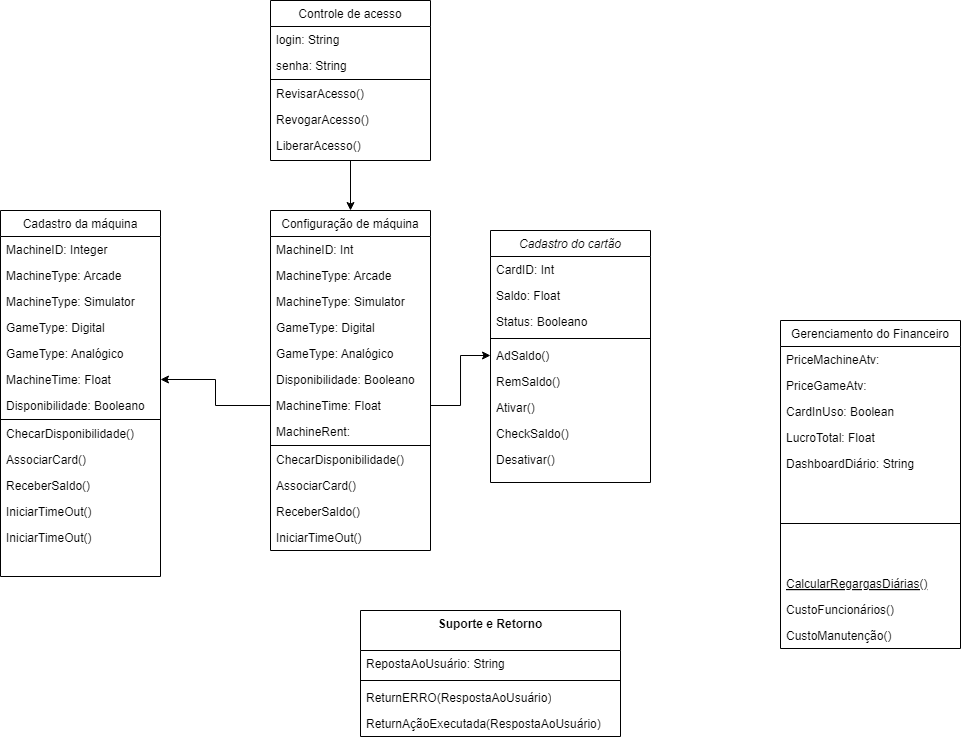

The diagram above was exported from draw.io. Its source (the exported page's mxGraphModel, read from the mxfile embedded in the PNG):
<mxGraphModel dx="467" dy="271" grid="1" gridSize="10" guides="1" tooltips="1" connect="1" arrows="1" fold="1" page="1" pageScale="1" pageWidth="827" pageHeight="1169" math="0" shadow="0">
  <root>
    <mxCell id="WIyWlLk6GJQsqaUBKTNV-0" />
    <mxCell id="WIyWlLk6GJQsqaUBKTNV-1" parent="WIyWlLk6GJQsqaUBKTNV-0" />
    <mxCell id="zkfFHV4jXpPFQw0GAbJ--0" value="Cadastro do cartão" style="swimlane;fontStyle=2;align=center;verticalAlign=top;childLayout=stackLayout;horizontal=1;startSize=26;horizontalStack=0;resizeParent=1;resizeLast=0;collapsible=1;marginBottom=0;rounded=0;shadow=0;strokeWidth=1;" parent="WIyWlLk6GJQsqaUBKTNV-1" vertex="1">
      <mxGeometry x="650" y="300" width="160" height="252" as="geometry">
        <mxRectangle x="220" y="120" width="160" height="70" as="alternateBounds" />
      </mxGeometry>
    </mxCell>
    <mxCell id="zkfFHV4jXpPFQw0GAbJ--1" value="CardID: Int" style="text;align=left;verticalAlign=top;spacingLeft=4;spacingRight=4;overflow=hidden;rotatable=0;points=[[0,0.5],[1,0.5]];portConstraint=eastwest;" parent="zkfFHV4jXpPFQw0GAbJ--0" vertex="1">
      <mxGeometry y="26" width="160" height="26" as="geometry" />
    </mxCell>
    <mxCell id="zkfFHV4jXpPFQw0GAbJ--2" value="Saldo: Float" style="text;align=left;verticalAlign=top;spacingLeft=4;spacingRight=4;overflow=hidden;rotatable=0;points=[[0,0.5],[1,0.5]];portConstraint=eastwest;rounded=0;shadow=0;html=0;" parent="zkfFHV4jXpPFQw0GAbJ--0" vertex="1">
      <mxGeometry y="52" width="160" height="26" as="geometry" />
    </mxCell>
    <mxCell id="zkfFHV4jXpPFQw0GAbJ--3" value="Status: Booleano" style="text;align=left;verticalAlign=top;spacingLeft=4;spacingRight=4;overflow=hidden;rotatable=0;points=[[0,0.5],[1,0.5]];portConstraint=eastwest;rounded=0;shadow=0;html=0;" parent="zkfFHV4jXpPFQw0GAbJ--0" vertex="1">
      <mxGeometry y="78" width="160" height="26" as="geometry" />
    </mxCell>
    <mxCell id="zkfFHV4jXpPFQw0GAbJ--4" value="" style="line;html=1;strokeWidth=1;align=left;verticalAlign=middle;spacingTop=-1;spacingLeft=3;spacingRight=3;rotatable=0;labelPosition=right;points=[];portConstraint=eastwest;" parent="zkfFHV4jXpPFQw0GAbJ--0" vertex="1">
      <mxGeometry y="104" width="160" height="8" as="geometry" />
    </mxCell>
    <mxCell id="zkfFHV4jXpPFQw0GAbJ--5" value="AdSaldo()" style="text;align=left;verticalAlign=top;spacingLeft=4;spacingRight=4;overflow=hidden;rotatable=0;points=[[0,0.5],[1,0.5]];portConstraint=eastwest;" parent="zkfFHV4jXpPFQw0GAbJ--0" vertex="1">
      <mxGeometry y="112" width="160" height="26" as="geometry" />
    </mxCell>
    <mxCell id="IPWSFzIeIp2ywNs8EltP-4" value="RemSaldo()" style="text;align=left;verticalAlign=top;spacingLeft=4;spacingRight=4;overflow=hidden;rotatable=0;points=[[0,0.5],[1,0.5]];portConstraint=eastwest;" vertex="1" parent="zkfFHV4jXpPFQw0GAbJ--0">
      <mxGeometry y="138" width="160" height="26" as="geometry" />
    </mxCell>
    <mxCell id="IPWSFzIeIp2ywNs8EltP-5" value="Ativar()" style="text;align=left;verticalAlign=top;spacingLeft=4;spacingRight=4;overflow=hidden;rotatable=0;points=[[0,0.5],[1,0.5]];portConstraint=eastwest;" vertex="1" parent="zkfFHV4jXpPFQw0GAbJ--0">
      <mxGeometry y="164" width="160" height="26" as="geometry" />
    </mxCell>
    <mxCell id="IPWSFzIeIp2ywNs8EltP-6" value="CheckSaldo()" style="text;align=left;verticalAlign=top;spacingLeft=4;spacingRight=4;overflow=hidden;rotatable=0;points=[[0,0.5],[1,0.5]];portConstraint=eastwest;" vertex="1" parent="zkfFHV4jXpPFQw0GAbJ--0">
      <mxGeometry y="190" width="160" height="26" as="geometry" />
    </mxCell>
    <mxCell id="IPWSFzIeIp2ywNs8EltP-8" value="Desativar()" style="text;align=left;verticalAlign=top;spacingLeft=4;spacingRight=4;overflow=hidden;rotatable=0;points=[[0,0.5],[1,0.5]];portConstraint=eastwest;" vertex="1" parent="zkfFHV4jXpPFQw0GAbJ--0">
      <mxGeometry y="216" width="160" height="26" as="geometry" />
    </mxCell>
    <mxCell id="zkfFHV4jXpPFQw0GAbJ--6" value="Gerenciamento do Financeiro" style="swimlane;fontStyle=0;align=center;verticalAlign=top;childLayout=stackLayout;horizontal=1;startSize=26;horizontalStack=0;resizeParent=1;resizeLast=0;collapsible=1;marginBottom=0;rounded=0;shadow=0;strokeWidth=1;" parent="WIyWlLk6GJQsqaUBKTNV-1" vertex="1">
      <mxGeometry x="940" y="390" width="180" height="328" as="geometry">
        <mxRectangle x="130" y="380" width="160" height="26" as="alternateBounds" />
      </mxGeometry>
    </mxCell>
    <mxCell id="zkfFHV4jXpPFQw0GAbJ--7" value="PriceMachineAtv:" style="text;align=left;verticalAlign=top;spacingLeft=4;spacingRight=4;overflow=hidden;rotatable=0;points=[[0,0.5],[1,0.5]];portConstraint=eastwest;" parent="zkfFHV4jXpPFQw0GAbJ--6" vertex="1">
      <mxGeometry y="26" width="180" height="26" as="geometry" />
    </mxCell>
    <mxCell id="IPWSFzIeIp2ywNs8EltP-30" value="PriceGameAtv:" style="text;align=left;verticalAlign=top;spacingLeft=4;spacingRight=4;overflow=hidden;rotatable=0;points=[[0,0.5],[1,0.5]];portConstraint=eastwest;" vertex="1" parent="zkfFHV4jXpPFQw0GAbJ--6">
      <mxGeometry y="52" width="180" height="26" as="geometry" />
    </mxCell>
    <mxCell id="IPWSFzIeIp2ywNs8EltP-37" value="CardInUso: Boolean" style="text;align=left;verticalAlign=top;spacingLeft=4;spacingRight=4;overflow=hidden;rotatable=0;points=[[0,0.5],[1,0.5]];portConstraint=eastwest;" vertex="1" parent="zkfFHV4jXpPFQw0GAbJ--6">
      <mxGeometry y="78" width="180" height="26" as="geometry" />
    </mxCell>
    <mxCell id="IPWSFzIeIp2ywNs8EltP-38" value="LucroTotal: Float" style="text;align=left;verticalAlign=top;spacingLeft=4;spacingRight=4;overflow=hidden;rotatable=0;points=[[0,0.5],[1,0.5]];portConstraint=eastwest;" vertex="1" parent="zkfFHV4jXpPFQw0GAbJ--6">
      <mxGeometry y="104" width="180" height="26" as="geometry" />
    </mxCell>
    <mxCell id="IPWSFzIeIp2ywNs8EltP-39" value="DashboardDiário: String" style="text;align=left;verticalAlign=top;spacingLeft=4;spacingRight=4;overflow=hidden;rotatable=0;points=[[0,0.5],[1,0.5]];portConstraint=eastwest;" vertex="1" parent="zkfFHV4jXpPFQw0GAbJ--6">
      <mxGeometry y="130" width="180" height="26" as="geometry" />
    </mxCell>
    <mxCell id="zkfFHV4jXpPFQw0GAbJ--9" value="" style="line;html=1;strokeWidth=1;align=left;verticalAlign=middle;spacingTop=-1;spacingLeft=3;spacingRight=3;rotatable=0;labelPosition=right;points=[];portConstraint=eastwest;" parent="zkfFHV4jXpPFQw0GAbJ--6" vertex="1">
      <mxGeometry y="156" width="180" height="94" as="geometry" />
    </mxCell>
    <mxCell id="zkfFHV4jXpPFQw0GAbJ--10" value="CalcularRegargasDiárias()" style="text;align=left;verticalAlign=top;spacingLeft=4;spacingRight=4;overflow=hidden;rotatable=0;points=[[0,0.5],[1,0.5]];portConstraint=eastwest;fontStyle=4" parent="zkfFHV4jXpPFQw0GAbJ--6" vertex="1">
      <mxGeometry y="250" width="180" height="26" as="geometry" />
    </mxCell>
    <mxCell id="zkfFHV4jXpPFQw0GAbJ--11" value="CustoFuncionários()" style="text;align=left;verticalAlign=top;spacingLeft=4;spacingRight=4;overflow=hidden;rotatable=0;points=[[0,0.5],[1,0.5]];portConstraint=eastwest;" parent="zkfFHV4jXpPFQw0GAbJ--6" vertex="1">
      <mxGeometry y="276" width="180" height="26" as="geometry" />
    </mxCell>
    <mxCell id="IPWSFzIeIp2ywNs8EltP-41" value="CustoManutenção()" style="text;align=left;verticalAlign=top;spacingLeft=4;spacingRight=4;overflow=hidden;rotatable=0;points=[[0,0.5],[1,0.5]];portConstraint=eastwest;" vertex="1" parent="zkfFHV4jXpPFQw0GAbJ--6">
      <mxGeometry y="302" width="180" height="26" as="geometry" />
    </mxCell>
    <mxCell id="IPWSFzIeIp2ywNs8EltP-50" style="edgeStyle=orthogonalEdgeStyle;rounded=0;orthogonalLoop=1;jettySize=auto;html=1;" edge="1" parent="WIyWlLk6GJQsqaUBKTNV-1" source="zkfFHV4jXpPFQw0GAbJ--13" target="IPWSFzIeIp2ywNs8EltP-13">
      <mxGeometry relative="1" as="geometry" />
    </mxCell>
    <mxCell id="zkfFHV4jXpPFQw0GAbJ--13" value="Controle de acesso" style="swimlane;fontStyle=0;align=center;verticalAlign=top;childLayout=stackLayout;horizontal=1;startSize=26;horizontalStack=0;resizeParent=1;resizeLast=0;collapsible=1;marginBottom=0;rounded=0;shadow=0;strokeWidth=1;" parent="WIyWlLk6GJQsqaUBKTNV-1" vertex="1">
      <mxGeometry x="430" y="70" width="160" height="160" as="geometry">
        <mxRectangle x="340" y="380" width="170" height="26" as="alternateBounds" />
      </mxGeometry>
    </mxCell>
    <mxCell id="zkfFHV4jXpPFQw0GAbJ--14" value="login: String" style="text;align=left;verticalAlign=top;spacingLeft=4;spacingRight=4;overflow=hidden;rotatable=0;points=[[0,0.5],[1,0.5]];portConstraint=eastwest;" parent="zkfFHV4jXpPFQw0GAbJ--13" vertex="1">
      <mxGeometry y="26" width="160" height="26" as="geometry" />
    </mxCell>
    <mxCell id="IPWSFzIeIp2ywNs8EltP-26" value="senha: String" style="text;align=left;verticalAlign=top;spacingLeft=4;spacingRight=4;overflow=hidden;rotatable=0;points=[[0,0.5],[1,0.5]];portConstraint=eastwest;" vertex="1" parent="zkfFHV4jXpPFQw0GAbJ--13">
      <mxGeometry y="52" width="160" height="26" as="geometry" />
    </mxCell>
    <mxCell id="zkfFHV4jXpPFQw0GAbJ--15" value="" style="line;html=1;strokeWidth=1;align=left;verticalAlign=middle;spacingTop=-1;spacingLeft=3;spacingRight=3;rotatable=0;labelPosition=right;points=[];portConstraint=eastwest;" parent="zkfFHV4jXpPFQw0GAbJ--13" vertex="1">
      <mxGeometry y="78" width="160" height="2" as="geometry" />
    </mxCell>
    <mxCell id="IPWSFzIeIp2ywNs8EltP-28" value="RevisarAcesso()" style="text;align=left;verticalAlign=top;spacingLeft=4;spacingRight=4;overflow=hidden;rotatable=0;points=[[0,0.5],[1,0.5]];portConstraint=eastwest;" vertex="1" parent="zkfFHV4jXpPFQw0GAbJ--13">
      <mxGeometry y="80" width="160" height="26" as="geometry" />
    </mxCell>
    <mxCell id="IPWSFzIeIp2ywNs8EltP-29" value="RevogarAcesso()" style="text;align=left;verticalAlign=top;spacingLeft=4;spacingRight=4;overflow=hidden;rotatable=0;points=[[0,0.5],[1,0.5]];portConstraint=eastwest;" vertex="1" parent="zkfFHV4jXpPFQw0GAbJ--13">
      <mxGeometry y="106" width="160" height="26" as="geometry" />
    </mxCell>
    <mxCell id="IPWSFzIeIp2ywNs8EltP-27" value="LiberarAcesso()" style="text;align=left;verticalAlign=top;spacingLeft=4;spacingRight=4;overflow=hidden;rotatable=0;points=[[0,0.5],[1,0.5]];portConstraint=eastwest;" vertex="1" parent="zkfFHV4jXpPFQw0GAbJ--13">
      <mxGeometry y="132" width="160" height="26" as="geometry" />
    </mxCell>
    <mxCell id="zkfFHV4jXpPFQw0GAbJ--17" value="Cadastro da máquina" style="swimlane;fontStyle=0;align=center;verticalAlign=top;childLayout=stackLayout;horizontal=1;startSize=26;horizontalStack=0;resizeParent=1;resizeLast=0;collapsible=1;marginBottom=0;rounded=0;shadow=0;strokeWidth=1;" parent="WIyWlLk6GJQsqaUBKTNV-1" vertex="1">
      <mxGeometry x="160" y="280" width="160" height="366" as="geometry">
        <mxRectangle x="550" y="140" width="160" height="26" as="alternateBounds" />
      </mxGeometry>
    </mxCell>
    <mxCell id="zkfFHV4jXpPFQw0GAbJ--18" value="MachineID: Integer" style="text;align=left;verticalAlign=top;spacingLeft=4;spacingRight=4;overflow=hidden;rotatable=0;points=[[0,0.5],[1,0.5]];portConstraint=eastwest;" parent="zkfFHV4jXpPFQw0GAbJ--17" vertex="1">
      <mxGeometry y="26" width="160" height="26" as="geometry" />
    </mxCell>
    <mxCell id="zkfFHV4jXpPFQw0GAbJ--19" value="MachineType: Arcade" style="text;align=left;verticalAlign=top;spacingLeft=4;spacingRight=4;overflow=hidden;rotatable=0;points=[[0,0.5],[1,0.5]];portConstraint=eastwest;rounded=0;shadow=0;html=0;" parent="zkfFHV4jXpPFQw0GAbJ--17" vertex="1">
      <mxGeometry y="52" width="160" height="26" as="geometry" />
    </mxCell>
    <mxCell id="IPWSFzIeIp2ywNs8EltP-53" value="MachineType: Simulator" style="text;align=left;verticalAlign=top;spacingLeft=4;spacingRight=4;overflow=hidden;rotatable=0;points=[[0,0.5],[1,0.5]];portConstraint=eastwest;rounded=0;shadow=0;html=0;" vertex="1" parent="zkfFHV4jXpPFQw0GAbJ--17">
      <mxGeometry y="78" width="160" height="26" as="geometry" />
    </mxCell>
    <mxCell id="zkfFHV4jXpPFQw0GAbJ--20" value="GameType: Digital" style="text;align=left;verticalAlign=top;spacingLeft=4;spacingRight=4;overflow=hidden;rotatable=0;points=[[0,0.5],[1,0.5]];portConstraint=eastwest;rounded=0;shadow=0;html=0;" parent="zkfFHV4jXpPFQw0GAbJ--17" vertex="1">
      <mxGeometry y="104" width="160" height="26" as="geometry" />
    </mxCell>
    <mxCell id="IPWSFzIeIp2ywNs8EltP-54" value="GameType: Analógico" style="text;align=left;verticalAlign=top;spacingLeft=4;spacingRight=4;overflow=hidden;rotatable=0;points=[[0,0.5],[1,0.5]];portConstraint=eastwest;rounded=0;shadow=0;html=0;" vertex="1" parent="zkfFHV4jXpPFQw0GAbJ--17">
      <mxGeometry y="130" width="160" height="26" as="geometry" />
    </mxCell>
    <mxCell id="zkfFHV4jXpPFQw0GAbJ--22" value="MachineTime: Float" style="text;align=left;verticalAlign=top;spacingLeft=4;spacingRight=4;overflow=hidden;rotatable=0;points=[[0,0.5],[1,0.5]];portConstraint=eastwest;rounded=0;shadow=0;html=0;" parent="zkfFHV4jXpPFQw0GAbJ--17" vertex="1">
      <mxGeometry y="156" width="160" height="26" as="geometry" />
    </mxCell>
    <mxCell id="zkfFHV4jXpPFQw0GAbJ--21" value="Disponibilidade: Booleano&#10;" style="text;align=left;verticalAlign=top;spacingLeft=4;spacingRight=4;overflow=hidden;rotatable=0;points=[[0,0.5],[1,0.5]];portConstraint=eastwest;rounded=0;shadow=0;html=0;" parent="zkfFHV4jXpPFQw0GAbJ--17" vertex="1">
      <mxGeometry y="182" width="160" height="26" as="geometry" />
    </mxCell>
    <mxCell id="zkfFHV4jXpPFQw0GAbJ--23" value="" style="line;html=1;strokeWidth=1;align=left;verticalAlign=middle;spacingTop=-1;spacingLeft=3;spacingRight=3;rotatable=0;labelPosition=right;points=[];portConstraint=eastwest;" parent="zkfFHV4jXpPFQw0GAbJ--17" vertex="1">
      <mxGeometry y="208" width="160" height="2" as="geometry" />
    </mxCell>
    <mxCell id="IPWSFzIeIp2ywNs8EltP-10" value="ChecarDisponibilidade()&#10;" style="text;align=left;verticalAlign=top;spacingLeft=4;spacingRight=4;overflow=hidden;rotatable=0;points=[[0,0.5],[1,0.5]];portConstraint=eastwest;" vertex="1" parent="zkfFHV4jXpPFQw0GAbJ--17">
      <mxGeometry y="210" width="160" height="26" as="geometry" />
    </mxCell>
    <mxCell id="IPWSFzIeIp2ywNs8EltP-12" value="AssociarCard()&#10;" style="text;align=left;verticalAlign=top;spacingLeft=4;spacingRight=4;overflow=hidden;rotatable=0;points=[[0,0.5],[1,0.5]];portConstraint=eastwest;" vertex="1" parent="zkfFHV4jXpPFQw0GAbJ--17">
      <mxGeometry y="236" width="160" height="26" as="geometry" />
    </mxCell>
    <mxCell id="zkfFHV4jXpPFQw0GAbJ--25" value="ReceberSaldo()&#10;" style="text;align=left;verticalAlign=top;spacingLeft=4;spacingRight=4;overflow=hidden;rotatable=0;points=[[0,0.5],[1,0.5]];portConstraint=eastwest;" parent="zkfFHV4jXpPFQw0GAbJ--17" vertex="1">
      <mxGeometry y="262" width="160" height="26" as="geometry" />
    </mxCell>
    <mxCell id="IPWSFzIeIp2ywNs8EltP-11" value="IniciarTimeOut()&#10;" style="text;align=left;verticalAlign=top;spacingLeft=4;spacingRight=4;overflow=hidden;rotatable=0;points=[[0,0.5],[1,0.5]];portConstraint=eastwest;" vertex="1" parent="zkfFHV4jXpPFQw0GAbJ--17">
      <mxGeometry y="288" width="160" height="26" as="geometry" />
    </mxCell>
    <mxCell id="IPWSFzIeIp2ywNs8EltP-25" value="IniciarTimeOut()&#10;" style="text;align=left;verticalAlign=top;spacingLeft=4;spacingRight=4;overflow=hidden;rotatable=0;points=[[0,0.5],[1,0.5]];portConstraint=eastwest;" vertex="1" parent="zkfFHV4jXpPFQw0GAbJ--17">
      <mxGeometry y="314" width="160" height="26" as="geometry" />
    </mxCell>
    <mxCell id="IPWSFzIeIp2ywNs8EltP-13" value="Configuração de máquina" style="swimlane;fontStyle=0;align=center;verticalAlign=top;childLayout=stackLayout;horizontal=1;startSize=26;horizontalStack=0;resizeParent=1;resizeLast=0;collapsible=1;marginBottom=0;rounded=0;shadow=0;strokeWidth=1;" vertex="1" parent="WIyWlLk6GJQsqaUBKTNV-1">
      <mxGeometry x="430" y="280" width="160" height="340" as="geometry">
        <mxRectangle x="550" y="140" width="160" height="26" as="alternateBounds" />
      </mxGeometry>
    </mxCell>
    <mxCell id="IPWSFzIeIp2ywNs8EltP-14" value="MachineID: Int" style="text;align=left;verticalAlign=top;spacingLeft=4;spacingRight=4;overflow=hidden;rotatable=0;points=[[0,0.5],[1,0.5]];portConstraint=eastwest;" vertex="1" parent="IPWSFzIeIp2ywNs8EltP-13">
      <mxGeometry y="26" width="160" height="26" as="geometry" />
    </mxCell>
    <mxCell id="IPWSFzIeIp2ywNs8EltP-15" value="MachineType: Arcade" style="text;align=left;verticalAlign=top;spacingLeft=4;spacingRight=4;overflow=hidden;rotatable=0;points=[[0,0.5],[1,0.5]];portConstraint=eastwest;rounded=0;shadow=0;html=0;" vertex="1" parent="IPWSFzIeIp2ywNs8EltP-13">
      <mxGeometry y="52" width="160" height="26" as="geometry" />
    </mxCell>
    <mxCell id="IPWSFzIeIp2ywNs8EltP-55" value="MachineType: Simulator" style="text;align=left;verticalAlign=top;spacingLeft=4;spacingRight=4;overflow=hidden;rotatable=0;points=[[0,0.5],[1,0.5]];portConstraint=eastwest;rounded=0;shadow=0;html=0;" vertex="1" parent="IPWSFzIeIp2ywNs8EltP-13">
      <mxGeometry y="78" width="160" height="26" as="geometry" />
    </mxCell>
    <mxCell id="IPWSFzIeIp2ywNs8EltP-16" value="GameType: Digital" style="text;align=left;verticalAlign=top;spacingLeft=4;spacingRight=4;overflow=hidden;rotatable=0;points=[[0,0.5],[1,0.5]];portConstraint=eastwest;rounded=0;shadow=0;html=0;" vertex="1" parent="IPWSFzIeIp2ywNs8EltP-13">
      <mxGeometry y="104" width="160" height="26" as="geometry" />
    </mxCell>
    <mxCell id="IPWSFzIeIp2ywNs8EltP-56" value="GameType: Analógico" style="text;align=left;verticalAlign=top;spacingLeft=4;spacingRight=4;overflow=hidden;rotatable=0;points=[[0,0.5],[1,0.5]];portConstraint=eastwest;rounded=0;shadow=0;html=0;" vertex="1" parent="IPWSFzIeIp2ywNs8EltP-13">
      <mxGeometry y="130" width="160" height="26" as="geometry" />
    </mxCell>
    <mxCell id="IPWSFzIeIp2ywNs8EltP-17" value="Disponibilidade: Booleano&#10;" style="text;align=left;verticalAlign=top;spacingLeft=4;spacingRight=4;overflow=hidden;rotatable=0;points=[[0,0.5],[1,0.5]];portConstraint=eastwest;rounded=0;shadow=0;html=0;" vertex="1" parent="IPWSFzIeIp2ywNs8EltP-13">
      <mxGeometry y="156" width="160" height="26" as="geometry" />
    </mxCell>
    <mxCell id="IPWSFzIeIp2ywNs8EltP-18" value="MachineTime: Float" style="text;align=left;verticalAlign=top;spacingLeft=4;spacingRight=4;overflow=hidden;rotatable=0;points=[[0,0.5],[1,0.5]];portConstraint=eastwest;rounded=0;shadow=0;html=0;" vertex="1" parent="IPWSFzIeIp2ywNs8EltP-13">
      <mxGeometry y="182" width="160" height="26" as="geometry" />
    </mxCell>
    <mxCell id="IPWSFzIeIp2ywNs8EltP-19" value="MachineRent:" style="text;align=left;verticalAlign=top;spacingLeft=4;spacingRight=4;overflow=hidden;rotatable=0;points=[[0,0.5],[1,0.5]];portConstraint=eastwest;rounded=0;shadow=0;html=0;" vertex="1" parent="IPWSFzIeIp2ywNs8EltP-13">
      <mxGeometry y="208" width="160" height="26" as="geometry" />
    </mxCell>
    <mxCell id="IPWSFzIeIp2ywNs8EltP-20" value="" style="line;html=1;strokeWidth=1;align=left;verticalAlign=middle;spacingTop=-1;spacingLeft=3;spacingRight=3;rotatable=0;labelPosition=right;points=[];portConstraint=eastwest;" vertex="1" parent="IPWSFzIeIp2ywNs8EltP-13">
      <mxGeometry y="234" width="160" height="2" as="geometry" />
    </mxCell>
    <mxCell id="IPWSFzIeIp2ywNs8EltP-21" value="ChecarDisponibilidade()&#10;" style="text;align=left;verticalAlign=top;spacingLeft=4;spacingRight=4;overflow=hidden;rotatable=0;points=[[0,0.5],[1,0.5]];portConstraint=eastwest;" vertex="1" parent="IPWSFzIeIp2ywNs8EltP-13">
      <mxGeometry y="236" width="160" height="26" as="geometry" />
    </mxCell>
    <mxCell id="IPWSFzIeIp2ywNs8EltP-22" value="AssociarCard()&#10;" style="text;align=left;verticalAlign=top;spacingLeft=4;spacingRight=4;overflow=hidden;rotatable=0;points=[[0,0.5],[1,0.5]];portConstraint=eastwest;" vertex="1" parent="IPWSFzIeIp2ywNs8EltP-13">
      <mxGeometry y="262" width="160" height="26" as="geometry" />
    </mxCell>
    <mxCell id="IPWSFzIeIp2ywNs8EltP-23" value="ReceberSaldo()&#10;" style="text;align=left;verticalAlign=top;spacingLeft=4;spacingRight=4;overflow=hidden;rotatable=0;points=[[0,0.5],[1,0.5]];portConstraint=eastwest;" vertex="1" parent="IPWSFzIeIp2ywNs8EltP-13">
      <mxGeometry y="288" width="160" height="26" as="geometry" />
    </mxCell>
    <mxCell id="IPWSFzIeIp2ywNs8EltP-24" value="IniciarTimeOut()&#10;" style="text;align=left;verticalAlign=top;spacingLeft=4;spacingRight=4;overflow=hidden;rotatable=0;points=[[0,0.5],[1,0.5]];portConstraint=eastwest;" vertex="1" parent="IPWSFzIeIp2ywNs8EltP-13">
      <mxGeometry y="314" width="160" height="26" as="geometry" />
    </mxCell>
    <mxCell id="IPWSFzIeIp2ywNs8EltP-42" value="Suporte e Retorno" style="swimlane;fontStyle=1;align=center;verticalAlign=top;childLayout=stackLayout;horizontal=1;startSize=40;horizontalStack=0;resizeParent=1;resizeParentMax=0;resizeLast=0;collapsible=1;marginBottom=0;whiteSpace=wrap;html=1;" vertex="1" parent="WIyWlLk6GJQsqaUBKTNV-1">
      <mxGeometry x="520" y="680" width="260" height="126" as="geometry" />
    </mxCell>
    <mxCell id="IPWSFzIeIp2ywNs8EltP-43" value="RepostaAoUsuário: String" style="text;strokeColor=none;fillColor=none;align=left;verticalAlign=top;spacingLeft=4;spacingRight=4;overflow=hidden;rotatable=0;points=[[0,0.5],[1,0.5]];portConstraint=eastwest;whiteSpace=wrap;html=1;" vertex="1" parent="IPWSFzIeIp2ywNs8EltP-42">
      <mxGeometry y="40" width="260" height="26" as="geometry" />
    </mxCell>
    <mxCell id="IPWSFzIeIp2ywNs8EltP-44" value="" style="line;strokeWidth=1;fillColor=none;align=left;verticalAlign=middle;spacingTop=-1;spacingLeft=3;spacingRight=3;rotatable=0;labelPosition=right;points=[];portConstraint=eastwest;strokeColor=inherit;" vertex="1" parent="IPWSFzIeIp2ywNs8EltP-42">
      <mxGeometry y="66" width="260" height="8" as="geometry" />
    </mxCell>
    <mxCell id="IPWSFzIeIp2ywNs8EltP-45" value="ReturnERRO(RespostaAoUsuário)" style="text;strokeColor=none;fillColor=none;align=left;verticalAlign=top;spacingLeft=4;spacingRight=4;overflow=hidden;rotatable=0;points=[[0,0.5],[1,0.5]];portConstraint=eastwest;whiteSpace=wrap;html=1;" vertex="1" parent="IPWSFzIeIp2ywNs8EltP-42">
      <mxGeometry y="74" width="260" height="26" as="geometry" />
    </mxCell>
    <mxCell id="IPWSFzIeIp2ywNs8EltP-46" value="ReturnAçãoExecutada(RespostaAoUsuário)" style="text;strokeColor=none;fillColor=none;align=left;verticalAlign=top;spacingLeft=4;spacingRight=4;overflow=hidden;rotatable=0;points=[[0,0.5],[1,0.5]];portConstraint=eastwest;whiteSpace=wrap;html=1;" vertex="1" parent="IPWSFzIeIp2ywNs8EltP-42">
      <mxGeometry y="100" width="260" height="26" as="geometry" />
    </mxCell>
    <mxCell id="IPWSFzIeIp2ywNs8EltP-51" style="edgeStyle=orthogonalEdgeStyle;rounded=0;orthogonalLoop=1;jettySize=auto;html=1;" edge="1" parent="WIyWlLk6GJQsqaUBKTNV-1" source="IPWSFzIeIp2ywNs8EltP-18" target="zkfFHV4jXpPFQw0GAbJ--22">
      <mxGeometry relative="1" as="geometry" />
    </mxCell>
    <mxCell id="IPWSFzIeIp2ywNs8EltP-52" style="edgeStyle=orthogonalEdgeStyle;rounded=0;orthogonalLoop=1;jettySize=auto;html=1;entryX=0;entryY=0.5;entryDx=0;entryDy=0;" edge="1" parent="WIyWlLk6GJQsqaUBKTNV-1" source="IPWSFzIeIp2ywNs8EltP-18" target="zkfFHV4jXpPFQw0GAbJ--5">
      <mxGeometry relative="1" as="geometry" />
    </mxCell>
  </root>
</mxGraphModel>